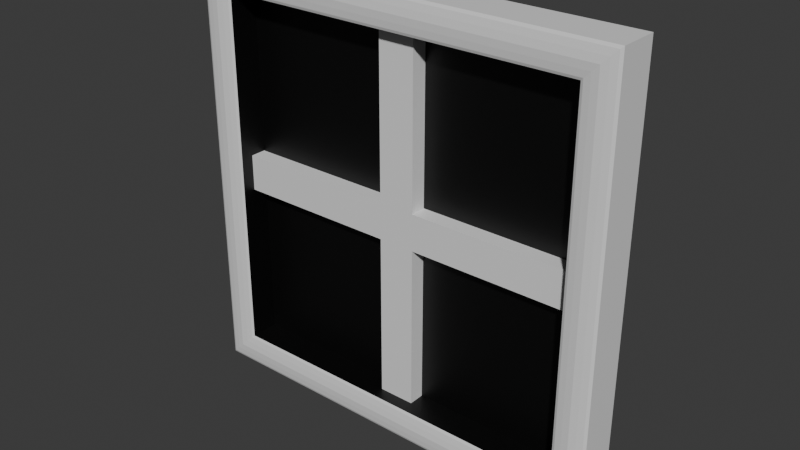 # Source: window.blend  (saved by Blender 5.0.118; exported with 4.5.12 LTS)
import bpy
from mathutils import Matrix  # noqa: F401  (used for matrix-valued properties, if any)

bpy.ops.wm.read_factory_settings(use_empty=True)
scene = bpy.context.scene
scene.name = 'Scene'

# ---- collections
col_collection = bpy.data.collections.new('Collection'); scene.collection.children.link(col_collection)

# ---- materials (node trees are filled in below, after node groups)
mat_material_001 = bpy.data.materials.new('Material.001')
mat_material_002 = bpy.data.materials.new('Material.002')

# ---- material node trees
mat_material_001.use_nodes = True; mat_material_001.node_tree.nodes.clear()
_N = mat_material_001.node_tree.nodes; _L = mat_material_001.node_tree.links
n0 = _N.new('ShaderNodeBsdfPrincipled'); n0.name = 'Principled BSDF'; n0.location = (-200, 100)
n1 = _N.new('ShaderNodeOutputMaterial'); n1.name = 'Material Output'; n1.location = (200, 100)
_L.new(n0.outputs[0], n1.inputs[0])
n1.is_active_output = True
mat_material_002.use_nodes = True; mat_material_002.node_tree.nodes.clear()
_N = mat_material_002.node_tree.nodes; _L = mat_material_002.node_tree.links
n0 = _N.new('ShaderNodeBsdfPrincipled'); n0.name = 'Principled BSDF'; n0.location = (-200, 100)
n0.inputs[0].default_value = (0.0, 0.0, 0.0, 1.0)
n1 = _N.new('ShaderNodeOutputMaterial'); n1.name = 'Material Output'; n1.location = (200, 100)
_L.new(n0.outputs[0], n1.inputs[0])
n1.is_active_output = True

# ---- world
world_world = bpy.data.worlds.new('World'); scene.world = world_world
world_world.use_nodes = True; world_world.node_tree.nodes.clear()
_N = world_world.node_tree.nodes; _L = world_world.node_tree.links
n0 = _N.new('ShaderNodeOutputWorld'); n0.name = 'World Output'; n0.location = (200, 100)
n1 = _N.new('ShaderNodeBackground'); n1.name = 'Background'; n1.location = (-200, 100)
n1.inputs[0].default_value = (0.05088, 0.05088, 0.05088, 1.0)
_L.new(n1.outputs[0], n0.inputs[0])
n0.is_active_output = True
world_world.color = (0.05088, 0.05088, 0.05088)
world_world.sun_shadow_jitter_overblur = 0.0

# ---- meshes
me_cube = bpy.data.meshes.new('Cube')
me_cube.from_pydata([(-1.0, 1.0, -1.0), (-1.0, 1.0, 1.0), (1.0, 1.0, -1.0), (1.0, 1.0, 1.0), (-0.85, 0.5, -0.85), (-0.85, 0.5, 0.85), (0.85, 0.5, 0.85), (0.85, 0.5, -0.85), (-0.925, -1.0, -0.925), (-0.925, -1.0, 0.925), (0.925, -1.0, -0.925), (0.925, -1.0, 0.925), (-0.925, -1.0, -0.925), (-0.925, -1.0, 0.925), (0.925, -1.0, 0.925), (0.925, -1.0, -0.925), (-0.8924, -0.9674, -0.8924), (-0.85, -0.865, -0.85), (-0.8624, -0.9199, -0.8624), (-0.85, -0.865, 0.85), (-0.8924, -0.9674, 0.8924), (-0.8624, -0.9199, 0.8624), (0.85, -0.865, -0.85), (0.8924, -0.9674, -0.8924), (0.8624, -0.9199, -0.8624), (0.8924, -0.9674, 0.8924), (0.85, -0.865, 0.85), (0.8624, -0.9199, 0.8624), (-1.0, -0.865, -1.0), (-0.9576, -0.9674, -0.9576), (-0.9876, -0.9199, -0.9876), (-0.9576, -0.9674, 0.9576), (-1.0, -0.865, 1.0), (-0.9876, -0.9199, 0.9876), (1.0, -0.865, 1.0), (0.9576, -0.9674, 0.9576), (0.9876, -0.9199, 0.9876), (0.9576, -0.9674, -0.9576), (1.0, -0.865, -1.0), (0.9876, -0.9199, -0.9876), (-0.085, 0.5, -0.85), (-0.085, 0.5, 0.85), (0.085, 0.5, 0.85), (0.085, 0.5, -0.85), (-0.085, -0.25, -0.85), (-0.085, -0.25, 0.85), (0.085, -0.25, 0.85), (0.085, -0.25, -0.85), (0.85, 0.5, 0.085), (0.85, 0.5, -0.085), (0.085, 0.5, 0.085), (0.085, 0.5, -0.085), (0.85, -0.25, 0.085), (0.85, -0.25, -0.085), (0.085, -0.25, 0.085), (0.085, -0.25, -0.085), (-0.85, 0.5, -0.085), (-0.85, 0.5, 0.085), (-0.085, 0.5, -0.085), (-0.085, 0.5, 0.085), (-0.85, -0.25, -0.085), (-0.85, -0.25, 0.085), (-0.085, -0.25, -0.085), (-0.085, -0.25, 0.085)], [], [(0, 1, 3, 2), (4, 7, 43, 40), (8, 9, 13, 12), (10, 8, 12, 15), (9, 11, 14, 13), (11, 10, 15, 14), (32, 28, 30, 33), (33, 30, 29, 31), (38, 34, 36, 39), (39, 36, 35, 37), (28, 38, 39, 30), (30, 39, 37, 29), (34, 32, 33, 36), (36, 33, 31, 35), (17, 19, 21, 18), (18, 21, 20, 16), (26, 22, 24, 27), (27, 24, 23, 25), (22, 17, 18, 24), (24, 18, 16, 23), (19, 26, 27, 21), (21, 27, 25, 20), (8, 10, 23, 16), (16, 20, 9, 8), (17, 22, 7, 4), (19, 17, 4, 5), (11, 9, 20, 25), (26, 19, 5, 6), (22, 26, 6, 7), (25, 23, 10, 11), (29, 37, 15, 12), (0, 2, 38, 28), (12, 13, 31, 29), (28, 32, 1, 0), (35, 31, 13, 14), (3, 1, 32, 34), (14, 15, 37, 35), (2, 3, 34, 38), (40, 43, 47, 44), (41, 5, 57, 59), (6, 5, 41, 42), (42, 43, 51, 50), (47, 46, 45, 44), (41, 40, 44, 45), (42, 41, 45, 46), (43, 42, 46, 47), (48, 50, 54, 52), (7, 6, 48, 49), (43, 7, 49, 51), (6, 42, 50, 48), (53, 52, 54, 55), (50, 51, 55, 54), (51, 49, 53, 55), (49, 48, 52, 53), (56, 58, 62, 60), (40, 41, 59, 58), (5, 4, 56, 57), (4, 40, 58, 56), (61, 60, 62, 63), (57, 56, 60, 61), (59, 57, 61, 63), (58, 59, 63, 62)])
me_cube.polygons.foreach_set('material_index', [0, 0, 0, 0, 0, 0, 0, 0, 0, 0, 0, 0, 0, 0, 0, 0, 0, 0, 0, 0, 0, 0, 0, 0, 1, 1, 0, 1, 1, 0, 0, 0, 0, 0, 0, 0, 0, 0, 0, 1, 0, 0, 0, 0, 0, 0, 0, 0, 1, 1, 0, 0, 0, 0, 0, 0, 0, 1, 0, 0, 0, 0])
_uv = me_cube.uv_layers.new(name='UVMap')
_uv.uv.foreach_set('vector', [0.375, 0.25, 0.625, 0.25, 0.625, 0.5, 0.375, 0.5, 0.3938, 0.9813, 0.3938, 0.7688, 0.3938, 0.7688, 0.3938, 0.9813, 0.3844, 0.9906, 0.6156, 0.9906, 0.6156, 0.9906, 0.3844, 0.9906, 0.3844, 0.7594, 0.3844, 0.9906, 0.3844, 0.9906, 0.3797, 0.757, 0.6156, 0.9906, 0.6156, 0.7594, 0.6156, 0.7594, 0.6156, 0.9906, 0.6156, 0.7594, 0.3844, 0.7594, 0.3797, 0.757, 0.6156, 0.7594, 0.625, 0.01687, 0.375, 0.01688, 0.3766, 0.009375, 0.6234, 0.009375, 0.6234, 0.009375, 0.3766, 0.009375, 0.3803, 0.004072, 0.6197, 0.004072, 0.375, 0.7331, 0.625, 0.7354, 0.6246, 0.7434, 0.375, 0.7406, 0.375, 0.7406, 0.6246, 0.7434, 0.6197, 0.7522, 0.3777, 0.7499, 0.125, 0.7331, 0.375, 0.7331, 0.375, 0.7406, 0.1266, 0.7406, 0.1266, 0.7406, 0.375, 0.7406, 0.3777, 0.7499, 0.1303, 0.7459, 0.625, 0.7354, 0.875, 0.7331, 0.8734, 0.7406, 0.6246, 0.7434, 0.6246, 0.7434, 0.625, 0.9984, 0.6197, 0.9947, 0.6197, 0.7522, 0.3938, 0.9813, 0.6063, 0.9813, 0.6063, 0.9813, 0.3938, 0.9813, 0.3938, 0.9813, 0.6063, 0.9813, 0.6116, 0.9866, 0.3884, 0.9866, 0.6063, 0.7688, 0.3938, 0.7688, 0.3938, 0.7688, 0.6063, 0.7688, 0.6063, 0.7688, 0.3938, 0.7688, 0.3884, 0.7634, 0.6116, 0.7634, 0.3938, 0.7688, 0.3938, 0.9813, 0.3938, 0.9813, 0.3938, 0.7688, 0.3938, 0.7688, 0.3938, 0.9813, 0.3884, 0.9866, 0.3884, 0.7634, 0.6063, 0.9813, 0.6063, 0.7688, 0.6063, 0.7688, 0.6063, 0.9813, 0.6063, 0.9813, 0.6063, 0.7688, 0.6116, 0.7634, 0.6116, 0.9866, 0.3844, 0.9906, 0.3844, 0.7594, 0.3884, 0.7634, 0.3884, 0.9866, 0.3884, 0.9866, 0.6116, 0.9866, 0.6156, 0.9906, 0.3844, 0.9906, 0.3938, 0.9813, 0.3938, 0.7688, 0.3938, 0.7688, 0.3938, 0.9813, 0.6063, 0.9813, 0.3938, 0.9813, 0.3938, 0.9813, 0.6063, 0.9813, 0.6156, 0.7594, 0.6156, 0.9906, 0.6116, 0.9866, 0.6116, 0.7634, 0.6063, 0.7688, 0.6063, 0.9813, 0.6063, 0.9813, 0.6063, 0.7688, 0.3938, 0.7688, 0.6063, 0.7688, 0.6063, 0.7688, 0.3938, 0.7688, 0.6116, 0.7634, 0.3884, 0.7634, 0.3844, 0.7594, 0.6156, 0.7594, 0.1303, 0.7459, 0.3777, 0.7499, 0.3797, 0.757, 0.1344, 0.75, 0.125, 0.5, 0.375, 0.5, 0.375, 0.7331, 0.125, 0.7331, 0.3844, 0.0, 0.6156, 0.0, 0.6197, 0.004072, 0.3803, 0.004072, 0.375, 0.01688, 0.625, 0.01687, 0.625, 0.25, 0.375, 0.25, 0.6197, 0.7522, 0.6197, 0.9947, 0.6156, 0.9906, 0.6156, 0.7594, 0.625, 0.5, 0.875, 0.5, 0.875, 0.7331, 0.625, 0.7354, 0.6156, 0.7594, 0.3797, 0.757, 0.3777, 0.7499, 0.6197, 0.7522, 0.375, 0.5, 0.625, 0.5, 0.625, 0.7354, 0.375, 0.7331, 0.3938, 0.9813, 0.3938, 0.7688, 0.3938, 0.7688, 0.3938, 0.9813, 0.6063, 0.9813, 0.6063, 0.9813, 0.6063, 0.9813, 0.6063, 0.9813, 0.6063, 0.7688, 0.6063, 0.9813, 0.6063, 0.9813, 0.6063, 0.7688, 0.6063, 0.7688, 0.3938, 0.7688, 0.3938, 0.7688, 0.6063, 0.7688, 0.3938, 0.7688, 0.6063, 0.7688, 0.6063, 0.9813, 0.3938, 0.9813, 0.6063, 0.9813, 0.3938, 0.9813, 0.3938, 0.9813, 0.6063, 0.9813, 0.6063, 0.7688, 0.6063, 0.9813, 0.6063, 0.9813, 0.6063, 0.7688, 0.3938, 0.7688, 0.6063, 0.7688, 0.6063, 0.7688, 0.3938, 0.7688, 0.6063, 0.7688, 0.6063, 0.7688, 0.6063, 0.7688, 0.6063, 0.7688, 0.3938, 0.7688, 0.6063, 0.7688, 0.6063, 0.7688, 0.3938, 0.7688, 0.3938, 0.7688, 0.3938, 0.7688, 0.3938, 0.7688, 0.3938, 0.7688, 0.6063, 0.7688, 0.6063, 0.7688, 0.6063, 0.7688, 0.6063, 0.7688, 0.3938, 0.7688, 0.6063, 0.7688, 0.6063, 0.7688, 0.3938, 0.7688, 0.6063, 0.7688, 0.3938, 0.7688, 0.3938, 0.7688, 0.6063, 0.7688, 0.3938, 0.7688, 0.3938, 0.7688, 0.3938, 0.7688, 0.3938, 0.7688, 0.3938, 0.7688, 0.6063, 0.7688, 0.6063, 0.7688, 0.3938, 0.7688, 0.3938, 0.9813, 0.3938, 0.9813, 0.3938, 0.9813, 0.3938, 0.9813, 0.3938, 0.9813, 0.6063, 0.9813, 0.6063, 0.9813, 0.3938, 0.9813, 0.6063, 0.9813, 0.3938, 0.9813, 0.3938, 0.9813, 0.6063, 0.9813, 0.3938, 0.9813, 0.3938, 0.9813, 0.3938, 0.9813, 0.3938, 0.9813, 0.6063, 0.9813, 0.3938, 0.9813, 0.3938, 0.9813, 0.6063, 0.9813, 0.6063, 0.9813, 0.3938, 0.9813, 0.3938, 0.9813, 0.6063, 0.9813, 0.6063, 0.9813, 0.6063, 0.9813, 0.6063, 0.9813, 0.6063, 0.9813, 0.3938, 0.9813, 0.6063, 0.9813, 0.6063, 0.9813, 0.3938, 0.9813])
me_cube.materials.append(mat_material_001)
me_cube.materials.append(mat_material_002)
me_cube.update()

# ---- objects
ob_cube = bpy.data.objects.new('Cube', me_cube)

# ---- transforms, parenting, visibility, modifiers, constraints
ob_cube.location = (0.0, 0.0, 0.0)
ob_cube.scale = (1.0, 0.1, 1.0)

# ---- collection membership
col_collection.objects.link(ob_cube)

# ---- scene / render settings (as saved in the file)
scene.frame_start = 1; scene.frame_end = 250; scene.frame_set(1)
scene.render.engine = 'BLENDER_EEVEE_NEXT'
scene.render.bake_bias = 0.0
scene.render.bake_samples = 0
scene.cycles.sampling_pattern = 'TABULATED_SOBOL'
scene.eevee.use_volume_custom_range = False
bpy.context.view_layer.update()

# ---- added for rendering (the .blend has no active camera and no usable light): camera, sun
cam_auto = bpy.data.cameras.new('AutoCamera')
cam_auto.lens = 50.0
cam_auto.sensor_width = 36.0
cam_auto.clip_end = 1000.0
ob_auto_camera = bpy.data.objects.new('AutoCamera', cam_auto)
scene.collection.objects.link(ob_auto_camera)
ob_auto_camera.location = (2.62346, -3.14816, 2.09877)
ob_auto_camera.rotation_euler = (1.09748, -7.21219e-08, 0.694738)
scene.camera = ob_auto_camera
light_auto_sun = bpy.data.lights.new('AutoSun', 'SUN')
light_auto_sun.energy = 3.0
light_auto_sun.angle = 0.0523599
ob_auto_sun = bpy.data.objects.new('AutoSun', light_auto_sun)
scene.collection.objects.link(ob_auto_sun)
ob_auto_sun.rotation_euler = (0.872665, 0.174533, 0.523599)
bpy.context.view_layer.update()
